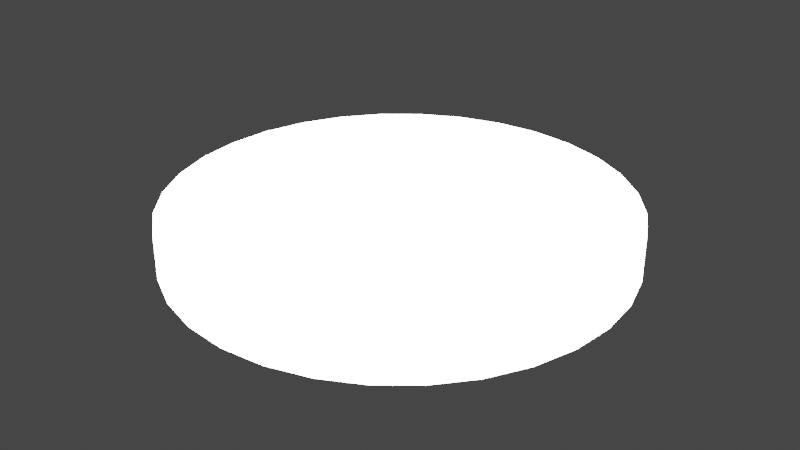 # Source: o_wire.blend  (saved by Blender 3.2.14; exported with 4.5.12 LTS)
import bpy
from mathutils import Matrix  # noqa: F401  (used for matrix-valued properties, if any)

bpy.ops.wm.read_factory_settings(use_empty=True)
scene = bpy.context.scene
scene.name = 'Scene'

# ---- materials (node trees are filled in below, after node groups)
mat_material = bpy.data.materials.new('Material')
mat_material.alpha_threshold = 0.0
mat_material.use_transparent_shadow = False
mat_material.line_color = (0.0, 0.0, 0.0, 1.0)

# ---- material node trees
mat_material.use_nodes = True; mat_material.node_tree.nodes.clear()
_N = mat_material.node_tree.nodes; _L = mat_material.node_tree.links
n0 = _N.new('ShaderNodeOutputMaterial'); n0.name = 'Material Output'; n0.location = (300, 300)
n1 = _N.new('ShaderNodeBsdfPrincipled'); n1.name = 'Principled BSDF'; n1.location = (10, 300)
n1.distribution = 'GGX'
n1.subsurface_method = 'BURLEY'
n1.inputs[0].default_value = (1.0, 1.0, 1.0, 1.0)
n1.inputs[2].default_value = 0.4
n1.inputs[3].default_value = 1.45
n1.inputs[27].default_value = (10.0, 10.0, 10.0, 1.0)
n1.inputs[28].default_value = 2.0
_L.new(n1.outputs[0], n0.inputs[0])
n0.is_active_output = True

# ---- world
world_world = bpy.data.worlds.new('World'); scene.world = world_world
world_world.use_nodes = True; world_world.node_tree.nodes.clear()
_N = world_world.node_tree.nodes; _L = world_world.node_tree.links
n0 = _N.new('ShaderNodeOutputWorld'); n0.name = 'World Output'; n0.location = (300, 300)
n1 = _N.new('ShaderNodeBackground'); n1.name = 'Background'; n1.location = (10, 300)
n1.inputs[0].default_value = (0.05088, 0.05088, 0.05088, 1.0)
_L.new(n1.outputs[0], n0.inputs[0])
n0.is_active_output = True
world_world.color = (0.05088, 0.05088, 0.05088)
world_world.use_sun_shadow = False
world_world.sun_shadow_jitter_overblur = 0.0

# ---- meshes
me_cylinder = bpy.data.meshes.new('Cylinder')
me_cylinder.from_pydata([(0.0, 1.0, -1.0), (0.0, 1.0, 1.0), (0.1951, 0.9808, -1.0), (0.1951, 0.9808, 1.0), (0.3827, 0.9239, -1.0), (0.3827, 0.9239, 1.0), (0.5556, 0.8315, -1.0), (0.5556, 0.8315, 1.0), (0.7071, 0.7071, -1.0), (0.7071, 0.7071, 1.0), (0.8315, 0.5556, -1.0), (0.8315, 0.5556, 1.0), (0.9239, 0.3827, -1.0), (0.9239, 0.3827, 1.0), (0.9808, 0.1951, -1.0), (0.9808, 0.1951, 1.0), (1.0, 7.55e-08, -1.0), (1.0, 7.55e-08, 1.0), (0.9808, -0.1951, -1.0), (0.9808, -0.1951, 1.0), (0.9239, -0.3827, -1.0), (0.9239, -0.3827, 1.0), (0.8315, -0.5556, -1.0), (0.8315, -0.5556, 1.0), (0.7071, -0.7071, -1.0), (0.7071, -0.7071, 1.0), (0.5556, -0.8315, -1.0), (0.5556, -0.8315, 1.0), (0.3827, -0.9239, -1.0), (0.3827, -0.9239, 1.0), (0.1951, -0.9808, -1.0), (0.1951, -0.9808, 1.0), (-3.258e-07, -1.0, -1.0), (-3.258e-07, -1.0, 1.0), (-0.1951, -0.9808, -1.0), (-0.1951, -0.9808, 1.0), (-0.3827, -0.9239, -1.0), (-0.3827, -0.9239, 1.0), (-0.5556, -0.8315, -1.0), (-0.5556, -0.8315, 1.0), (-0.7071, -0.7071, -1.0), (-0.7071, -0.7071, 1.0), (-0.8315, -0.5556, -1.0), (-0.8315, -0.5556, 1.0), (-0.9239, -0.3827, -1.0), (-0.9239, -0.3827, 1.0), (-0.9808, -0.1951, -1.0), (-0.9808, -0.1951, 1.0), (-1.0, 9.656e-07, -1.0), (-1.0, 9.656e-07, 1.0), (-0.9808, 0.1951, -1.0), (-0.9808, 0.1951, 1.0), (-0.9239, 0.3827, -1.0), (-0.9239, 0.3827, 1.0), (-0.8315, 0.5556, -1.0), (-0.8315, 0.5556, 1.0), (-0.7071, 0.7071, -1.0), (-0.7071, 0.7071, 1.0), (-0.5556, 0.8315, -1.0), (-0.5556, 0.8315, 1.0), (-0.3827, 0.9239, -1.0), (-0.3827, 0.9239, 1.0), (-0.1951, 0.9808, -1.0), (-0.1951, 0.9808, 1.0)], [], [(0, 1, 3, 2), (2, 3, 5, 4), (4, 5, 7, 6), (6, 7, 9, 8), (8, 9, 11, 10), (10, 11, 13, 12), (12, 13, 15, 14), (14, 15, 17, 16), (16, 17, 19, 18), (18, 19, 21, 20), (20, 21, 23, 22), (22, 23, 25, 24), (24, 25, 27, 26), (26, 27, 29, 28), (28, 29, 31, 30), (30, 31, 33, 32), (32, 33, 35, 34), (34, 35, 37, 36), (36, 37, 39, 38), (38, 39, 41, 40), (40, 41, 43, 42), (42, 43, 45, 44), (44, 45, 47, 46), (46, 47, 49, 48), (48, 49, 51, 50), (50, 51, 53, 52), (52, 53, 55, 54), (54, 55, 57, 56), (56, 57, 59, 58), (58, 59, 61, 60), (3, 1, 63, 61, 59, 57, 55, 53, 51, 49, 47, 45, 43, 41, 39, 37, 35, 33, 31, 29, 27, 25, 23, 21, 19, 17, 15, 13, 11, 9, 7, 5), (60, 61, 63, 62), (62, 63, 1, 0), (0, 2, 4, 6, 8, 10, 12, 14, 16, 18, 20, 22, 24, 26, 28, 30, 32, 34, 36, 38, 40, 42, 44, 46, 48, 50, 52, 54, 56, 58, 60, 62)])
_uv = me_cylinder.uv_layers.new(name='UVMap')
_uv.uv.foreach_set('vector', [1.0, 0.5, 1.0, 1.0, 0.9688, 1.0, 0.9688, 0.5, 0.9688, 0.5, 0.9688, 1.0, 0.9375, 1.0, 0.9375, 0.5, 0.9375, 0.5, 0.9375, 1.0, 0.9062, 1.0, 0.9062, 0.5, 0.9062, 0.5, 0.9062, 1.0, 0.875, 1.0, 0.875, 0.5, 0.875, 0.5, 0.875, 1.0, 0.8438, 1.0, 0.8438, 0.5, 0.8438, 0.5, 0.8438, 1.0, 0.8125, 1.0, 0.8125, 0.5, 0.8125, 0.5, 0.8125, 1.0, 0.7812, 1.0, 0.7812, 0.5, 0.7812, 0.5, 0.7812, 1.0, 0.75, 1.0, 0.75, 0.5, 0.75, 0.5, 0.75, 1.0, 0.7188, 1.0, 0.7188, 0.5, 0.7188, 0.5, 0.7188, 1.0, 0.6875, 1.0, 0.6875, 0.5, 0.6875, 0.5, 0.6875, 1.0, 0.6562, 1.0, 0.6562, 0.5, 0.6562, 0.5, 0.6562, 1.0, 0.625, 1.0, 0.625, 0.5, 0.625, 0.5, 0.625, 1.0, 0.5938, 1.0, 0.5938, 0.5, 0.5938, 0.5, 0.5938, 1.0, 0.5625, 1.0, 0.5625, 0.5, 0.5625, 0.5, 0.5625, 1.0, 0.5312, 1.0, 0.5312, 0.5, 0.5312, 0.5, 0.5312, 1.0, 0.5, 1.0, 0.5, 0.5, 0.5, 0.5, 0.5, 1.0, 0.4688, 1.0, 0.4688, 0.5, 0.4688, 0.5, 0.4688, 1.0, 0.4375, 1.0, 0.4375, 0.5, 0.4375, 0.5, 0.4375, 1.0, 0.4062, 1.0, 0.4062, 0.5, 0.4062, 0.5, 0.4062, 1.0, 0.375, 1.0, 0.375, 0.5, 0.375, 0.5, 0.375, 1.0, 0.3438, 1.0, 0.3438, 0.5, 0.3438, 0.5, 0.3438, 1.0, 0.3125, 1.0, 0.3125, 0.5, 0.3125, 0.5, 0.3125, 1.0, 0.2812, 1.0, 0.2812, 0.5, 0.2812, 0.5, 0.2812, 1.0, 0.25, 1.0, 0.25, 0.5, 0.25, 0.5, 0.25, 1.0, 0.2188, 1.0, 0.2188, 0.5, 0.2188, 0.5, 0.2188, 1.0, 0.1875, 1.0, 0.1875, 0.5, 0.1875, 0.5, 0.1875, 1.0, 0.1562, 1.0, 0.1562, 0.5, 0.1562, 0.5, 0.1562, 1.0, 0.125, 1.0, 0.125, 0.5, 0.125, 0.5, 0.125, 1.0, 0.09375, 1.0, 0.09375, 0.5, 0.09375, 0.5, 0.09375, 1.0, 0.0625, 1.0, 0.0625, 0.5, 0.2968, 0.4854, 0.25, 0.49, 0.2032, 0.4854, 0.1582, 0.4717, 0.1167, 0.4496, 0.08029, 0.4197, 0.05045, 0.3833, 0.02827, 0.3418, 0.01461, 0.2968, 0.01, 0.25, 0.01461, 0.2032, 0.02827, 0.1582, 0.05045, 0.1167, 0.08029, 0.08029, 0.1167, 0.05045, 0.1582, 0.02827, 0.2032, 0.01461, 0.25, 0.01, 0.2968, 0.01461, 0.3418, 0.02827, 0.3833, 0.05045, 0.4197, 0.08029, 0.4496, 0.1167, 0.4717, 0.1582, 0.4854, 0.2032, 0.49, 0.25, 0.4854, 0.2968, 0.4717, 0.3418, 0.4496, 0.3833, 0.4197, 0.4197, 0.3833, 0.4496, 0.3418, 0.4717, 0.0625, 0.5, 0.0625, 1.0, 0.03125, 1.0, 0.03125, 0.5, 0.03125, 0.5, 0.03125, 1.0, 0.0, 1.0, 0.0, 0.5, 0.75, 0.49, 0.7968, 0.4854, 0.8418, 0.4717, 0.8833, 0.4496, 0.9197, 0.4197, 0.9496, 0.3833, 0.9717, 0.3418, 0.9854, 0.2968, 0.99, 0.25, 0.9854, 0.2032, 0.9717, 0.1582, 0.9496, 0.1167, 0.9197, 0.08029, 0.8833, 0.05045, 0.8418, 0.02827, 0.7968, 0.01461, 0.75, 0.01, 0.7032, 0.01461, 0.6582, 0.02827, 0.6167, 0.05045, 0.5803, 0.08029, 0.5504, 0.1167, 0.5283, 0.1582, 0.5146, 0.2032, 0.51, 0.25, 0.5146, 0.2968, 0.5283, 0.3418, 0.5504, 0.3833, 0.5803, 0.4197, 0.6167, 0.4496, 0.6582, 0.4717, 0.7032, 0.4854])
me_cylinder.materials.append(mat_material)
me_cylinder.use_remesh_preserve_volume = False
me_cylinder.use_remesh_preserve_attributes = False
me_cylinder.use_mirror_vertex_groups = False
me_cylinder.update()

# ---- objects
ob_cylinder = bpy.data.objects.new('Cylinder', me_cylinder)

# ---- transforms, parenting, visibility, modifiers, constraints
ob_cylinder.location = (0.0, 0.0, -1.0)
ob_cylinder.scale = (0.1, 0.1, 0.01)
ob_cylinder.lineart.crease_threshold = 0.0

# ---- collection membership
scene.collection.objects.link(ob_cylinder)

# ---- scene / render settings (as saved in the file)
scene.frame_start = 1; scene.frame_end = 250; scene.frame_set(1)
scene.render.engine = 'BLENDER_EEVEE_NEXT'
scene.cycles.use_denoising = False
scene.cycles.samples = 128
scene.cycles.sampling_pattern = 'TABULATED_SOBOL'
scene.cycles.use_adaptive_sampling = False
scene.cycles.use_light_tree = False
scene.view_settings.view_transform = 'Filmic'
bpy.context.view_layer.update()

# ---- added for rendering (the .blend has no active camera): camera
cam_auto = bpy.data.cameras.new('AutoCamera')
cam_auto.lens = 50.0
cam_auto.sensor_width = 36.0
cam_auto.clip_end = 1000.0
ob_auto_camera = bpy.data.objects.new('AutoCamera', cam_auto)
scene.collection.objects.link(ob_auto_camera)
ob_auto_camera.location = (0.262346, -0.314816, -0.790123)
ob_auto_camera.rotation_euler = (1.09748, -7.21219e-08, 0.694738)
scene.camera = ob_auto_camera
bpy.context.view_layer.update()
